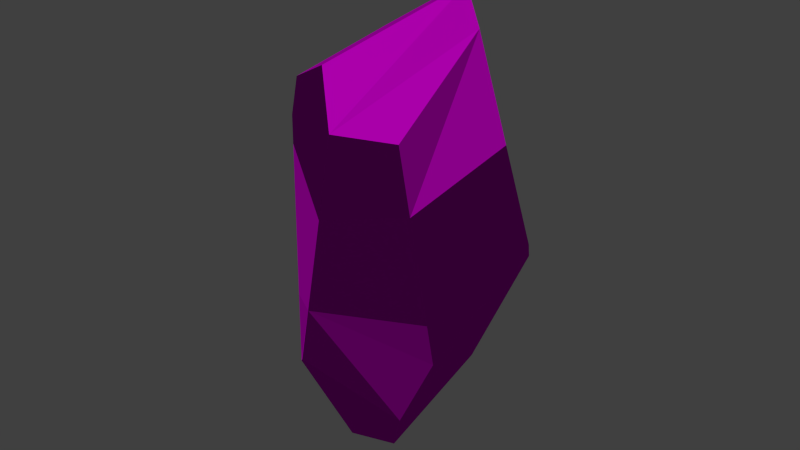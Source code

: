 # Source: decoration_rock_small_destroyable_2.blend  (saved by Blender 2.70.0; exported with 4.5.12 LTS)
import bpy
from mathutils import Matrix  # noqa: F401  (used for matrix-valued properties, if any)

bpy.ops.wm.read_factory_settings(use_empty=True)
scene = bpy.context.scene
scene.name = 'Scene'

# ---- collections
col_collection_1 = bpy.data.collections.new('Collection 1'); scene.collection.children.link(col_collection_1)

# ---- images (referenced by path relative to the original .blend; pixels are not part of the script)
import os
ASSET_DIR = os.environ.get("B2B_ASSET_DIR", "")  # directory of the original .blend (textures are referenced by path, not embedded)
HERE = os.path.dirname(os.path.abspath(__file__))  # packed textures are extracted next to this script under _unpacked/

def load_image(name, relpath, width, height, colorspace="sRGB"):
    """Load a texture the original file referenced (path relative to the .blend, or extracted next to this script)."""
    p = next((c for c in (os.path.join(HERE, relpath), os.path.join(ASSET_DIR, relpath)) if relpath and os.path.exists(c)), "")
    if p:
        img = bpy.data.images.load(p, check_existing=True)
        img.name = name
    else:  # same state as the original file: an image datablock whose file is absent (Cycles renders it pink)
        img = bpy.data.images.new(name, width, height)
        img.source = "FILE"
        img.filepath = "//" + (relpath or name)
    img.colorspace_settings.name = colorspace
    return img
img_rock_small_1_diffuse_png = load_image('rock_small_1_diffuse.png', 'Texturen/rock_small_1_diffuse.png', 1024, 1024, 'sRGB')
img_rock_small_1_normal_png = load_image('rock_small_1_normal.png', 'Texturen/rock_small_1_normal.png', 1024, 1024, 'sRGB')

# ---- materials (node trees are filled in below, after node groups)
mat_material_001 = bpy.data.materials.new('Material.001')
mat_material_001.alpha_threshold = 0.0
mat_material_001.roughness = 0.5
mat_material_001.line_color = (0.0, 0.0, 0.0, 1.0)

# ---- material node trees
mat_material_001.use_nodes = True; mat_material_001.node_tree.nodes.clear()
_N = mat_material_001.node_tree.nodes; _L = mat_material_001.node_tree.links
n0 = _N.new('ShaderNodeTexCoord'); n0.name = 'Texture Coordinate'; n0.location = (-501, 299)
n1 = _N.new('ShaderNodeTexImage'); n1.name = 'Image Texture'; n1.location = (-237, 343)
n1.width = 140
n1.image = img_rock_small_1_diffuse_png
n2 = _N.new('ShaderNodeTexImage'); n2.name = 'Image Texture.001'; n2.location = (-241, 85)
n2.width = 140
n2.image = img_rock_small_1_normal_png
n3 = _N.new('ShaderNodeBsdfDiffuse'); n3.name = 'Diffuse BSDF'; n3.location = (251, 172)
n4 = _N.new('ShaderNodeOutputMaterial'); n4.name = 'Material Output'; n4.location = (571, 265)
n5 = _N.new('ShaderNodeNormalMap'); n5.name = 'Normal Map'; n5.location = (4, 109)
_L.new(n3.outputs[0], n4.inputs[0])
_L.new(n0.outputs[2], n1.inputs[0])
_L.new(n0.outputs[2], n2.inputs[0])
_L.new(n1.outputs[0], n3.inputs[0])
_L.new(n2.outputs[0], n5.inputs[1])
_L.new(n5.outputs[0], n3.inputs[2])
n4.is_active_output = True

# ---- world
world_world = bpy.data.worlds.new('World'); scene.world = world_world
world_world.color = (0.05088, 0.05088, 0.05088)
world_world.use_sun_shadow = False
world_world.sun_shadow_jitter_overblur = 0.0
world_world.cycles.sampling_method = 'MANUAL'
world_world.cycles.sample_map_resolution = 256

# ---- meshes
me_cube_008 = bpy.data.meshes.new('Cube.008')
me_cube_008.from_pydata([(0.4596, 0.4761, 1.046), (-0.0248, 0.2893, 1.976), (-0.05143, 0.4475, 1.743), (0.08496, -0.3606, 1.495), (-0.2532, -0.07472, 1.838), (0.6893, -0.4922, 0.8574), (0.7798, 0.009831, 1.426), (0.806, 0.2132, 1.049), (0.7028, -0.4412, 1.161), (0.03448, -0.4353, 1.043), (-0.5147, -0.06121, 1.214), (0.3228, 0.508, 0.5142), (-0.3804, 0.4992, 0.921), (0.6108, -0.5089, 0.7412), (0.6946, -0.4385, 0.666), (0.7831, 0.1415, 0.3916)], [], [(6, 7, 0, 2, 1), (11, 12, 2, 0), (8, 6, 1, 4, 3), (10, 9, 3, 4), (10, 4, 1, 2, 12), (13, 14, 5), (8, 5, 14, 15, 7, 6), (0, 7, 15, 11), (3, 9, 13, 5, 8), (15, 14, 13, 9, 10, 12, 11)])
_uv = me_cube_008.uv_layers.new(name='UVMap')
_uv.uv.foreach_set('vector', [0.1081, 0.4194, 0.1777, 0.4272, 0.1903, 0.478, 0.096, 0.5377, 0.05196, 0.5379, 0.277, 0.4783, 0.2224, 0.5832, 0.096, 0.5377, 0.1903, 0.478, 0.333, 0.4063, 0.3984, 0.4687, 0.3477, 0.5926, 0.2771, 0.5588, 0.2771, 0.4806, 0.1388, 0.6715, 0.09569, 0.7551, 0.03968, 0.7006, 0.03967, 0.6174, 0.1388, 0.6715, 0.03967, 0.6174, 0.05196, 0.5379, 0.096, 0.5377, 0.2224, 0.5832, 0.181, 0.2852, 0.1999, 0.2997, 0.1662, 0.3026, 0.12, 0.3237, 0.1662, 0.3026, 0.1999, 0.2997, 0.2754, 0.3943, 0.1777, 0.4272, 0.1081, 0.4194, 0.1903, 0.478, 0.1777, 0.4272, 0.2754, 0.3943, 0.277, 0.4783, 0.04227, 0.2665, 0.1099, 0.2313, 0.181, 0.2852, 0.1662, 0.3026, 0.12, 0.3237, 0.3109, 0.2313, 0.424, 0.2313, 0.443, 0.2414, 0.4716, 0.3225, 0.4429, 0.4062, 0.3301, 0.3994, 0.2771, 0.3026])
me_cube_008.materials.append(mat_material_001)
me_cube_008.use_remesh_preserve_volume = False
me_cube_008.use_remesh_preserve_attributes = False
me_cube_008.use_mirror_vertex_groups = False
me_cube_008.update()
me_cube_007 = bpy.data.meshes.new('Cube.007')
me_cube_007.from_pydata([(-0.1145, -0.6617, -0.3252), (0.006585, 0.5818, -0.7136), (-0.4472, -0.5571, -0.7339), (-0.722, -0.3822, -0.7014), (-0.2562, -0.4407, -1.497), (-0.8006, 0.04271, -1.234), (-0.7536, -0.2152, -1.22), (-0.3148, -0.4413, -1.46), (0.1095, 0.4231, -1.307), (0.7401, 0.006922, -0.8411), (0.7371, -0.009475, -0.8639), (-0.02917, 0.208, -1.751), (0.1611, -0.1044, -1.819), (-0.8521, 0.3371, -0.3135), (-0.3086, 0.5677, -0.3471), (-0.7401, -0.2775, -0.3001), (0.09593, 0.5609, -0.3666), (0.7235, -0.1464, -0.3756), (0.7561, 0.05688, -0.3834)], [], [(12, 11, 8, 9, 10), (2, 3, 6, 7), (13, 5, 6, 3, 15), (11, 12, 4, 7, 6, 5), (18, 17, 10, 9), (16, 18, 9, 8, 1), (1, 14, 16), (11, 5, 13, 14, 1, 8), (0, 2, 7, 4), (3, 2, 0, 15), (0, 4, 12, 10, 17), (16, 18, 17, 0, 15, 13, 14)])
_uv = me_cube_007.uv_layers.new(name='UVMap')
_uv.uv.foreach_set('vector', [0.5359, 0.1499, 0.5919, 0.1563, 0.6173, 0.2289, 0.5526, 0.3114, 0.5501, 0.3081, 0.3678, 0.2709, 0.3343, 0.2549, 0.3548, 0.1758, 0.4269, 0.1757, 0.2074, 0.2464, 0.3192, 0.1498, 0.3548, 0.1758, 0.3343, 0.2549, 0.2915, 0.3014, 0.4137, 0.4302, 0.4294, 0.3809, 0.5246, 0.3809, 0.5321, 0.3858, 0.5587, 0.4472, 0.5319, 0.4785, 0.5585, 0.3807, 0.5204, 0.3802, 0.5501, 0.3081, 0.5526, 0.3114, 0.6639, 0.3561, 0.5585, 0.3807, 0.5526, 0.3114, 0.6173, 0.2289, 0.6565, 0.3044, 0.6565, 0.3044, 0.7134, 0.3365, 0.6639, 0.3561, 0.5919, 0.1563, 0.728, 0.1498, 0.7926, 0.294, 0.7134, 0.3365, 0.6565, 0.3044, 0.6173, 0.2289, 0.3763, 0.347, 0.3678, 0.2709, 0.4269, 0.1757, 0.4358, 0.1734, 0.3343, 0.2549, 0.3678, 0.2709, 0.3763, 0.347, 0.2915, 0.3014, 0.3763, 0.347, 0.4358, 0.1734, 0.5359, 0.1499, 0.5501, 0.3081, 0.5204, 0.3802, 0.2074, 0.4667, 0.2627, 0.3809, 0.2969, 0.3809, 0.4136, 0.4684, 0.3763, 0.548, 0.2813, 0.5723, 0.2224, 0.5136])
me_cube_007.materials.append(mat_material_001)
me_cube_007.use_remesh_preserve_volume = False
me_cube_007.use_remesh_preserve_attributes = False
me_cube_007.use_mirror_vertex_groups = False
me_cube_007.update()
me_cube_006 = bpy.data.meshes.new('Cube.006')
me_cube_006.from_pydata([(-0.1145, -0.6617, -0.3252), (-0.7799, -0.04751, 0.5816), (-0.7039, 0.5501, 0.1126), (-0.8638, 0.4045, -0.1026), (-0.8521, 0.3371, -0.3135), (-0.3086, 0.5677, -0.3471), (-0.7401, -0.2775, -0.3001), (0.09593, 0.5609, -0.3666), (0.7235, -0.1464, -0.3756), (0.7561, 0.05688, -0.3834), (0.6946, -0.4385, 0.666), (0.7831, 0.1415, 0.3916), (0.6108, -0.5089, 0.7412), (-0.3804, 0.4992, 0.921), (0.3228, 0.508, 0.5142), (-0.5147, -0.06121, 1.214), (0.03448, -0.4353, 1.043)], [], [(5, 4, 3, 2), (5, 2, 13, 14, 7), (1, 15, 13, 2, 3), (11, 10, 8, 9), (14, 11, 9, 7), (3, 4, 6, 1), (0, 8, 10, 12), (6, 0, 16, 15, 1), (16, 0, 12), (8, 0, 6, 4, 5, 7, 9), (14, 13, 15, 16, 12, 10, 11)])
_uv = me_cube_006.uv_layers.new(name='UVMap')
_uv.uv.foreach_set('vector', [0.651, 0.09897, 0.7459, 0.1004, 0.739, 0.1362, 0.7043, 0.1716, 0.651, 0.09897, 0.7043, 0.1716, 0.6827, 0.3128, 0.5738, 0.2566, 0.594, 0.09889, 0.8129, 0.2548, 0.7926, 0.3721, 0.6827, 0.3128, 0.7043, 0.1716, 0.739, 0.1362, 0.4882, 0.2428, 0.3731, 0.2899, 0.435, 0.1079, 0.4749, 0.1069, 0.5738, 0.2566, 0.4882, 0.2428, 0.4749, 0.1069, 0.594, 0.09889, 0.739, 0.1362, 0.7459, 0.1004, 0.8586, 0.101, 0.8129, 0.2548, 0.2648, 0.09773, 0.435, 0.1079, 0.3731, 0.2899, 0.3523, 0.3012, 0.1622, 0.1009, 0.2648, 0.09773, 0.2673, 0.3427, 0.1746, 0.3721, 0.1414, 0.2585, 0.2673, 0.3427, 0.2648, 0.09773, 0.3523, 0.3012, 0.2446, 0.3723, 0.3792, 0.4732, 0.3363, 0.565, 0.2267, 0.5931, 0.1587, 0.5254, 0.1414, 0.4712, 0.2052, 0.3723, 0.4401, 0.3723, 0.5583, 0.3916, 0.6059, 0.5046, 0.5306, 0.5641, 0.4373, 0.5641, 0.4201, 0.5482, 0.3794, 0.4325])
me_cube_006.materials.append(mat_material_001)
me_cube_006.use_remesh_preserve_volume = False
me_cube_006.use_remesh_preserve_attributes = False
me_cube_006.use_mirror_vertex_groups = False
me_cube_006.update()

# ---- objects
ob_cube_008 = bpy.data.objects.new('Cube.008', me_cube_008)
ob_cube_007 = bpy.data.objects.new('Cube.007', me_cube_007)
ob_cube_006 = bpy.data.objects.new('Cube.006', me_cube_006)

# ---- transforms, parenting, visibility, modifiers, constraints
ob_cube_008.location = (5.609, 0.2456, 1.952)
ob_cube_008.rotation_euler = (-0.09806, -0.07019, -1.886)
ob_cube_008.lineart.crease_threshold = 0.0
ob_cube_007.location = (5.609, 0.2456, 1.952)
ob_cube_007.rotation_euler = (-0.09806, -0.07019, -1.886)
ob_cube_007.lineart.crease_threshold = 0.0
ob_cube_006.location = (5.609, 0.2456, 1.952)
ob_cube_006.rotation_euler = (-0.09806, -0.07019, -1.886)
ob_cube_006.lineart.crease_threshold = 0.0

# ---- collection membership
col_collection_1.objects.link(ob_cube_008)
col_collection_1.objects.link(ob_cube_007)
col_collection_1.objects.link(ob_cube_006)

# ---- scene / render settings (as saved in the file)
scene.frame_start = 1; scene.frame_end = 100; scene.frame_set(0)
scene.render.engine = 'CYCLES'
scene.render.resolution_percentage = 50
scene.render.dither_intensity = 0.0
scene.cycles.use_denoising = False
scene.cycles.samples = 10
scene.cycles.sampling_pattern = 'TABULATED_SOBOL'
scene.cycles.light_sampling_threshold = 0.0
scene.cycles.use_adaptive_sampling = False
scene.cycles.use_light_tree = False
scene.cycles.blur_glossy = 0.0
scene.cycles.volume_bounces = 1
scene.cycles.pixel_filter_type = 'GAUSSIAN'
scene.cycles.sample_clamp_indirect = 0.0
scene.view_settings.view_transform = 'Standard'
bpy.context.view_layer.update()

# ---- added for rendering (the .blend has no active camera and no usable light): camera, sun
cam_auto = bpy.data.cameras.new('AutoCamera')
cam_auto.lens = 50.0
cam_auto.sensor_width = 36.0
cam_auto.clip_end = 1000.0
ob_auto_camera = bpy.data.objects.new('AutoCamera', cam_auto)
scene.collection.objects.link(ob_auto_camera)
ob_auto_camera.location = (10.0896, -5.1539, 5.65927)
ob_auto_camera.rotation_euler = (1.09748, -7.21219e-08, 0.694738)
scene.camera = ob_auto_camera
light_auto_sun = bpy.data.lights.new('AutoSun', 'SUN')
light_auto_sun.energy = 3.0
light_auto_sun.angle = 0.0523599
ob_auto_sun = bpy.data.objects.new('AutoSun', light_auto_sun)
scene.collection.objects.link(ob_auto_sun)
ob_auto_sun.rotation_euler = (0.872665, 0.174533, 0.523599)
bpy.context.view_layer.update()
